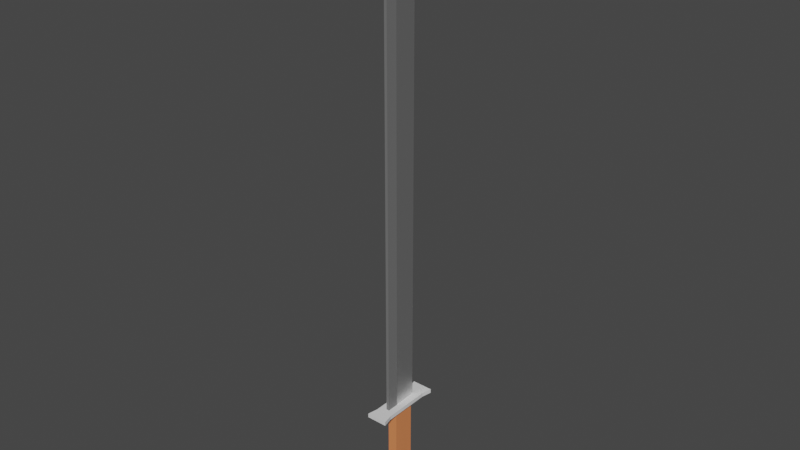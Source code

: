 # Source: sword.blend  (saved by Blender 3.6.13; exported with 4.5.12 LTS)
import bpy
from mathutils import Matrix  # noqa: F401  (used for matrix-valued properties, if any)

bpy.ops.wm.read_factory_settings(use_empty=True)
scene = bpy.context.scene
scene.name = 'Scene'

# ---- collections
col_collection = bpy.data.collections.new('Collection'); scene.collection.children.link(col_collection)

# ---- materials (node trees are filled in below, after node groups)
mat_metal = bpy.data.materials.new('Metal')
mat_metal.use_transparent_shadow = False
mat_handle = bpy.data.materials.new('Handle')
mat_handle.use_transparent_shadow = False
mat_blade = bpy.data.materials.new('Blade')
mat_blade.use_transparent_shadow = False
mat_blade_decor = bpy.data.materials.new('Blade Decor')
mat_blade_decor.use_transparent_shadow = False

# ---- material node trees
mat_metal.use_nodes = True; mat_metal.node_tree.nodes.clear()
_N = mat_metal.node_tree.nodes; _L = mat_metal.node_tree.links
n0 = _N.new('ShaderNodeBsdfPrincipled'); n0.name = 'Principled BSDF'; n0.location = (10, 300)
n0.distribution = 'GGX'
n0.subsurface_method = 'RANDOM_WALK_SKIN'
n0.inputs[3].default_value = 1.45
n0.inputs[27].default_value = (0.0, 0.0, 0.0, 1.0)
n0.inputs[28].default_value = 1.0
n1 = _N.new('ShaderNodeOutputMaterial'); n1.name = 'Material Output'; n1.location = (300, 300)
_L.new(n0.outputs[0], n1.inputs[0])
n1.is_active_output = True
mat_handle.use_nodes = True; mat_handle.node_tree.nodes.clear()
_N = mat_handle.node_tree.nodes; _L = mat_handle.node_tree.links
n0 = _N.new('ShaderNodeBsdfPrincipled'); n0.name = 'Principled BSDF'; n0.location = (10, 300)
n0.distribution = 'GGX'
n0.subsurface_method = 'RANDOM_WALK_SKIN'
n0.inputs[0].default_value = (0.8, 0.2499, 0.09252, 1.0)
n0.inputs[3].default_value = 1.45
n0.inputs[27].default_value = (0.0, 0.0, 0.0, 1.0)
n0.inputs[28].default_value = 1.0
n1 = _N.new('ShaderNodeOutputMaterial'); n1.name = 'Material Output'; n1.location = (300, 300)
_L.new(n0.outputs[0], n1.inputs[0])
n1.is_active_output = True
mat_blade.use_nodes = True; mat_blade.node_tree.nodes.clear()
_N = mat_blade.node_tree.nodes; _L = mat_blade.node_tree.links
n0 = _N.new('ShaderNodeBsdfPrincipled'); n0.name = 'Principled BSDF'; n0.location = (10, 300)
n0.distribution = 'GGX'
n0.subsurface_method = 'RANDOM_WALK_SKIN'
n0.inputs[1].default_value = 1.0
n0.inputs[3].default_value = 1.45
n0.inputs[27].default_value = (0.0, 0.0, 0.0, 1.0)
n0.inputs[28].default_value = 1.0
n1 = _N.new('ShaderNodeOutputMaterial'); n1.name = 'Material Output'; n1.location = (300, 300)
_L.new(n0.outputs[0], n1.inputs[0])
n1.is_active_output = True
mat_blade_decor.use_nodes = True; mat_blade_decor.node_tree.nodes.clear()
_N = mat_blade_decor.node_tree.nodes; _L = mat_blade_decor.node_tree.links
n0 = _N.new('ShaderNodeBsdfPrincipled'); n0.name = 'Principled BSDF'; n0.location = (10, 300)
n0.distribution = 'GGX'
n0.subsurface_method = 'RANDOM_WALK_SKIN'
n0.inputs[0].default_value = (0.1679, 0.1679, 0.1679, 1.0)
n0.inputs[3].default_value = 1.45
n0.inputs[27].default_value = (0.0, 0.0, 0.0, 1.0)
n0.inputs[28].default_value = 1.0
n1 = _N.new('ShaderNodeOutputMaterial'); n1.name = 'Material Output'; n1.location = (300, 300)
_L.new(n0.outputs[0], n1.inputs[0])
n1.is_active_output = True

# ---- world
world_world = bpy.data.worlds.new('World'); scene.world = world_world
world_world.use_nodes = True; world_world.node_tree.nodes.clear()
_N = world_world.node_tree.nodes; _L = world_world.node_tree.links
n0 = _N.new('ShaderNodeOutputWorld'); n0.name = 'World Output'; n0.location = (300, 300)
n1 = _N.new('ShaderNodeBackground'); n1.name = 'Background'; n1.location = (10, 300)
n1.inputs[0].default_value = (0.05088, 0.05088, 0.05088, 1.0)
_L.new(n1.outputs[0], n0.inputs[0])
n0.is_active_output = True
world_world.color = (0.05088, 0.05088, 0.05088)
world_world.use_sun_shadow = False
world_world.sun_shadow_jitter_overblur = 0.0

# ---- meshes
me_cube_001 = bpy.data.meshes.new('Cube.001')
me_cube_001.from_pydata([(-0.1036, -0.2448, -1.082), (-0.104, -0.246, 0.636), (-0.1041, 0.2288, -1.082), (-0.1044, 0.2291, 0.636), (0.1036, -0.2448, -1.082), (0.104, -0.246, 0.636), (0.1041, 0.2288, -1.082), (0.1044, 0.2291, 0.636), (-0.1465, 0.1139, -1.356), (-0.139, -0.2926, -1.325), (0.1465, 0.1139, -1.356), (0.139, -0.2926, -1.325), (-0.1359, 0.08064, -1.441), (-0.1023, -0.3593, -1.526), (0.1359, 0.08064, -1.441), (0.1023, -0.3593, -1.526), (-0.1135, 0.05295, -1.491), (-0.08365, -0.4047, -1.594), (0.1135, 0.05295, -1.491), (0.08365, -0.4047, -1.594), (-0.1814, -0.5192, 0.636), (-0.1814, 0.5192, 0.636), (0.1814, 0.5192, 0.636), (0.1814, -0.5192, 0.636), (-0.1814, -0.5192, 0.7241), (-0.1814, 0.5192, 0.7241), (0.1814, 0.5192, 0.7241), (0.1814, -0.5192, 0.7241), (-0.0314, -0.3928, 0.7241), (-0.006012, 0.3928, 0.7241), (0.006012, 0.3928, 0.7241), (0.0314, -0.3928, 0.7241), (-0.02917, -0.3928, 11.19), (-0.005641, 0.3928, 10.26), (0.005641, 0.3928, 10.26), (0.02917, -0.3928, 11.19), (-0.1056, -0.08975, -1.082), (-0.1048, -0.08975, 0.636), (0.1056, -0.08975, -1.082), (0.1048, -0.08975, 0.636), (-0.1525, -0.1097, -1.305), (0.1525, -0.1097, -1.305), (-0.1001, -0.2301, -1.569), (0.1001, -0.2301, -1.569), (-0.07674, -0.2826, -1.646), (0.07674, -0.2826, -1.646), (-0.1814, -0.1778, 0.636), (0.1814, -0.1778, 0.636), (-0.1814, -0.1778, 0.7241), (0.1814, -0.1778, 0.7241), (-0.03198, -0.1345, 0.7241), (0.03198, -0.1345, 0.7241), (-0.02917, -0.1345, 11.32), (0.02917, -0.1345, 11.32), (-0.2258, 0.7397, 0.636), (0.2258, 0.7397, 0.636), (0.2258, -0.7397, 0.636), (-0.2258, -0.7397, 0.636), (-0.2258, 0.7397, 0.7241), (0.2258, 0.7397, 0.7241), (0.2258, -0.7397, 0.7241), (-0.2258, -0.7397, 0.7241)], [], [(36, 37, 3, 2), (2, 3, 7, 6), (38, 39, 5, 4), (4, 5, 1, 0), (4, 0, 9, 11), (1, 5, 23, 20), (41, 11, 15, 43), (2, 6, 10, 8), (36, 2, 8, 40), (38, 4, 11, 41), (15, 13, 17, 19), (40, 8, 12, 42), (11, 9, 13, 15), (8, 10, 14, 12), (44, 45, 19, 17), (12, 14, 18, 16), (43, 15, 19, 45), (42, 12, 16, 44), (47, 22, 26, 49), (7, 3, 21, 22), (39, 7, 22, 47), (37, 1, 20, 46), (48, 24, 28, 50), (46, 20, 24, 48), (20, 23, 56, 57), (24, 20, 57, 61), (28, 31, 35, 32), (24, 27, 31, 28), (26, 25, 29, 30), (49, 26, 30, 51), (53, 52, 32, 35), (30, 29, 33, 34), (51, 30, 34, 53), (50, 28, 32, 52), (29, 50, 52, 33), (31, 51, 53, 35), (34, 33, 52, 53), (27, 49, 51, 31), (21, 46, 48, 25), (25, 48, 50, 29), (3, 37, 46, 21), (5, 39, 47, 23), (23, 47, 49, 27), (13, 42, 44, 17), (14, 43, 45, 18), (16, 18, 45, 44), (9, 40, 42, 13), (6, 38, 41, 10), (0, 36, 40, 9), (10, 41, 43, 14), (6, 7, 39, 38), (0, 1, 37, 36), (57, 56, 60, 61), (55, 54, 58, 59), (26, 22, 55, 59), (22, 21, 54, 55), (21, 25, 58, 54), (23, 27, 60, 56), (27, 24, 61, 60), (25, 26, 59, 58)])
me_cube_001.polygons.foreach_set('material_index', [1, 1, 1, 1, 0, 0, 0, 0, 0, 0, 0, 0, 0, 0, 0, 0, 0, 0, 0, 0, 0, 0, 0, 0, 0, 0, 3, 0, 0, 0, 3, 2, 2, 3, 2, 3, 2, 0, 0, 0, 0, 0, 0, 0, 0, 0, 0, 0, 0, 0, 1, 1, 0, 0, 0, 0, 0, 0, 0, 0])
_uv = me_cube_001.uv_layers.new(name='UVMap')
_uv.uv.foreach_set('vector', [0.375, 0.0822, 0.625, 0.0822, 0.625, 0.25, 0.375, 0.25, 0.375, 0.25, 0.625, 0.25, 0.625, 0.5, 0.375, 0.5, 0.375, 0.6678, 0.625, 0.6678, 0.625, 0.75, 0.375, 0.75, 0.375, 0.75, 0.625, 0.75, 0.625, 1.0, 0.375, 1.0, 0.375, 0.75, 0.375, 1.0, 0.375, 1.0, 0.375, 0.75, 0.625, 1.0, 0.625, 0.75, 0.625, 0.75, 0.625, 1.0, 0.375, 0.6678, 0.375, 0.75, 0.375, 0.75, 0.375, 0.6678, 0.375, 0.25, 0.375, 0.5, 0.375, 0.5, 0.375, 0.25, 0.375, 0.0822, 0.375, 0.25, 0.375, 0.25, 0.375, 0.0822, 0.375, 0.6678, 0.375, 0.75, 0.375, 0.75, 0.375, 0.6678, 0.375, 0.75, 0.375, 1.0, 0.375, 1.0, 0.375, 0.75, 0.375, 0.0822, 0.375, 0.25, 0.375, 0.25, 0.375, 0.0822, 0.375, 0.75, 0.375, 1.0, 0.375, 1.0, 0.375, 0.75, 0.375, 0.25, 0.375, 0.5, 0.375, 0.5, 0.375, 0.25, 0.125, 0.6678, 0.375, 0.6678, 0.375, 0.75, 0.125, 0.75, 0.375, 0.25, 0.375, 0.5, 0.375, 0.5, 0.375, 0.25, 0.375, 0.6678, 0.375, 0.75, 0.375, 0.75, 0.375, 0.6678, 0.375, 0.0822, 0.375, 0.25, 0.375, 0.25, 0.375, 0.0822, 0.625, 0.6678, 0.625, 0.5, 0.625, 0.5, 0.625, 0.6678, 0.625, 0.5, 0.625, 0.25, 0.625, 0.25, 0.625, 0.5, 0.625, 0.6678, 0.625, 0.5, 0.625, 0.5, 0.625, 0.6678, 0.625, 0.0822, 0.625, 0.0, 0.625, 0.0, 0.625, 0.0822, 0.625, 0.0822, 0.625, 0.0, 0.625, 0.0, 0.625, 0.0822, 0.625, 0.0822, 0.625, 0.0, 0.625, 0.0, 0.625, 0.0822, 0.625, 1.0, 0.625, 0.75, 0.625, 0.75, 0.625, 1.0, 0.625, 0.0, 0.625, 0.0, 0.625, 0.0, 0.625, 0.0, 0.625, 1.0, 0.625, 0.75, 0.625, 0.75, 0.625, 1.0, 0.625, 1.0, 0.625, 0.75, 0.625, 0.75, 0.625, 1.0, 0.625, 0.5, 0.625, 0.25, 0.625, 0.25, 0.625, 0.5, 0.625, 0.6678, 0.625, 0.5, 0.625, 0.5, 0.625, 0.6678, 0.625, 0.6678, 0.875, 0.6678, 0.875, 0.75, 0.625, 0.75, 0.625, 0.5, 0.625, 0.25, 0.625, 0.25, 0.625, 0.5, 0.625, 0.6678, 0.625, 0.5, 0.625, 0.5, 0.625, 0.6678, 0.625, 0.0822, 0.625, 0.0, 0.625, 0.0, 0.625, 0.0822, 0.625, 0.25, 0.625, 0.0822, 0.625, 0.0822, 0.625, 0.25, 0.625, 0.75, 0.625, 0.6678, 0.625, 0.6678, 0.625, 0.75, 0.625, 0.5, 0.875, 0.5, 0.875, 0.6678, 0.625, 0.6678, 0.625, 0.75, 0.625, 0.6678, 0.625, 0.6678, 0.625, 0.75, 0.625, 0.25, 0.625, 0.0822, 0.625, 0.0822, 0.625, 0.25, 0.625, 0.25, 0.625, 0.0822, 0.625, 0.0822, 0.625, 0.25, 0.625, 0.25, 0.625, 0.0822, 0.625, 0.0822, 0.625, 0.25, 0.625, 0.75, 0.625, 0.6678, 0.625, 0.6678, 0.625, 0.75, 0.625, 0.75, 0.625, 0.6678, 0.625, 0.6678, 0.625, 0.75, 0.375, 0.0, 0.375, 0.0822, 0.375, 0.0822, 0.375, 0.0, 0.375, 0.5, 0.375, 0.6678, 0.375, 0.6678, 0.375, 0.5, 0.125, 0.5, 0.375, 0.5, 0.375, 0.6678, 0.125, 0.6678, 0.375, 0.0, 0.375, 0.0822, 0.375, 0.0822, 0.375, 0.0, 0.375, 0.5, 0.375, 0.6678, 0.375, 0.6678, 0.375, 0.5, 0.375, 0.0, 0.375, 0.0822, 0.375, 0.0822, 0.375, 0.0, 0.375, 0.5, 0.375, 0.6678, 0.375, 0.6678, 0.375, 0.5, 0.375, 0.5, 0.625, 0.5, 0.625, 0.6678, 0.375, 0.6678, 0.375, 0.0, 0.625, 0.0, 0.625, 0.0822, 0.375, 0.0822, 0.625, 1.0, 0.625, 0.75, 0.625, 0.75, 0.625, 1.0, 0.625, 0.5, 0.625, 0.25, 0.625, 0.25, 0.625, 0.5, 0.625, 0.5, 0.625, 0.5, 0.625, 0.5, 0.625, 0.5, 0.625, 0.5, 0.625, 0.25, 0.625, 0.25, 0.625, 0.5, 0.625, 0.25, 0.625, 0.25, 0.625, 0.25, 0.625, 0.25, 0.625, 0.75, 0.625, 0.75, 0.625, 0.75, 0.625, 0.75, 0.625, 0.75, 0.625, 1.0, 0.625, 1.0, 0.625, 0.75, 0.625, 0.25, 0.625, 0.5, 0.625, 0.5, 0.625, 0.25])
me_cube_001.materials.append(mat_metal)
me_cube_001.materials.append(mat_handle)
me_cube_001.materials.append(mat_blade)
me_cube_001.materials.append(mat_blade_decor)
me_cube_001.update()

# ---- objects
ob_cube = bpy.data.objects.new('Cube', me_cube_001)

# ---- transforms, parenting, visibility, modifiers, constraints
ob_cube.location = (0.0, 0.0, 0.0)
ob_cube.scale = (0.2, 0.2, 0.2)

# ---- collection membership
col_collection.objects.link(ob_cube)

# ---- scene / render settings (as saved in the file)
scene.frame_start = 1; scene.frame_end = 70; scene.frame_set(0)
scene.render.engine = 'BLENDER_EEVEE_NEXT'
scene.render.image_settings.file_format = 'FFMPEG'
scene.render.image_settings.color_mode = 'RGB'
scene.cycles.sampling_pattern = 'TABULATED_SOBOL'
scene.view_settings.view_transform = 'Filmic'
bpy.context.view_layer.update()

# ---- added for rendering (the .blend has no active camera and no usable light): camera, sun
cam_auto = bpy.data.cameras.new('AutoCamera')
cam_auto.lens = 50.0
cam_auto.sensor_width = 36.0
cam_auto.clip_end = 1000.0
ob_auto_camera = bpy.data.objects.new('AutoCamera', cam_auto)
scene.collection.objects.link(ob_auto_camera)
ob_auto_camera.location = (2.41602, -2.89922, 2.89997)
ob_auto_camera.rotation_euler = (1.09748, -7.21219e-08, 0.694738)
scene.camera = ob_auto_camera
light_auto_sun = bpy.data.lights.new('AutoSun', 'SUN')
light_auto_sun.energy = 3.0
light_auto_sun.angle = 0.0523599
ob_auto_sun = bpy.data.objects.new('AutoSun', light_auto_sun)
scene.collection.objects.link(ob_auto_sun)
ob_auto_sun.rotation_euler = (0.872665, 0.174533, 0.523599)
bpy.context.view_layer.update()
